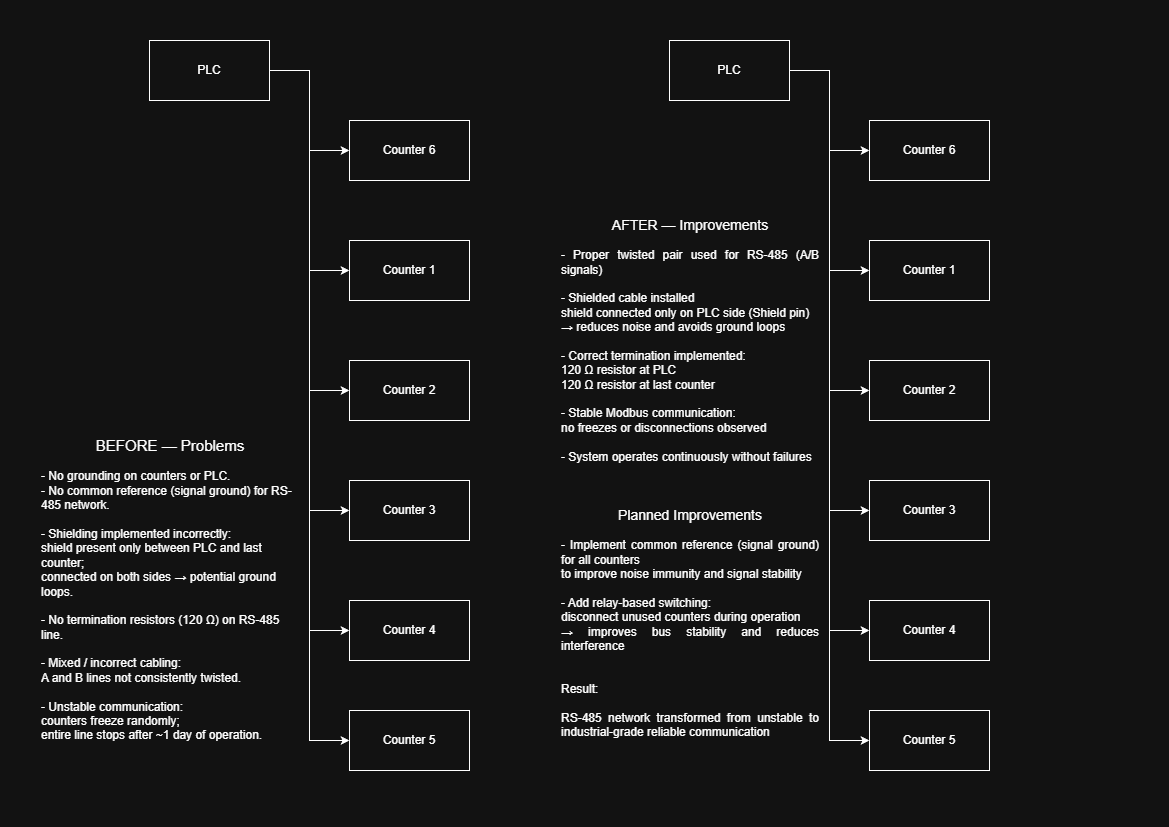

The diagram above was exported from draw.io. Its source (the exported page's mxGraphModel, read from the mxfile embedded in the PNG):
<mxGraphModel dx="1471" dy="894" grid="1" gridSize="10" guides="1" tooltips="1" connect="1" arrows="1" fold="1" page="1" pageScale="1" pageWidth="1169" pageHeight="827" math="0" shadow="0">
  <root>
    <mxCell id="0" />
    <mxCell id="1" parent="0" />
    <mxCell id="eRMF7t0zSHE0tW6mZ78T-9" edge="1" parent="1" source="eRMF7t0zSHE0tW6mZ78T-1" style="edgeStyle=orthogonalEdgeStyle;rounded=0;orthogonalLoop=1;jettySize=auto;html=1;entryX=0;entryY=0.5;entryDx=0;entryDy=0;" target="eRMF7t0zSHE0tW6mZ78T-8">
      <mxGeometry relative="1" as="geometry" />
    </mxCell>
    <mxCell id="eRMF7t0zSHE0tW6mZ78T-10" edge="1" parent="1" source="eRMF7t0zSHE0tW6mZ78T-1" style="edgeStyle=orthogonalEdgeStyle;rounded=0;orthogonalLoop=1;jettySize=auto;html=1;entryX=0;entryY=0.5;entryDx=0;entryDy=0;" target="eRMF7t0zSHE0tW6mZ78T-2">
      <mxGeometry relative="1" as="geometry" />
    </mxCell>
    <mxCell id="eRMF7t0zSHE0tW6mZ78T-11" edge="1" parent="1" source="eRMF7t0zSHE0tW6mZ78T-1" style="edgeStyle=orthogonalEdgeStyle;rounded=0;orthogonalLoop=1;jettySize=auto;html=1;entryX=0;entryY=0.5;entryDx=0;entryDy=0;" target="eRMF7t0zSHE0tW6mZ78T-4">
      <mxGeometry relative="1" as="geometry" />
    </mxCell>
    <mxCell id="eRMF7t0zSHE0tW6mZ78T-12" edge="1" parent="1" source="eRMF7t0zSHE0tW6mZ78T-1" style="edgeStyle=orthogonalEdgeStyle;rounded=0;orthogonalLoop=1;jettySize=auto;html=1;entryX=0;entryY=0.5;entryDx=0;entryDy=0;" target="eRMF7t0zSHE0tW6mZ78T-5">
      <mxGeometry relative="1" as="geometry" />
    </mxCell>
    <mxCell id="eRMF7t0zSHE0tW6mZ78T-13" edge="1" parent="1" source="eRMF7t0zSHE0tW6mZ78T-1" style="edgeStyle=orthogonalEdgeStyle;rounded=0;orthogonalLoop=1;jettySize=auto;html=1;entryX=0;entryY=0.5;entryDx=0;entryDy=0;" target="eRMF7t0zSHE0tW6mZ78T-6">
      <mxGeometry relative="1" as="geometry" />
    </mxCell>
    <mxCell id="eRMF7t0zSHE0tW6mZ78T-14" edge="1" parent="1" source="eRMF7t0zSHE0tW6mZ78T-1" style="edgeStyle=orthogonalEdgeStyle;rounded=0;orthogonalLoop=1;jettySize=auto;html=1;entryX=0;entryY=0.5;entryDx=0;entryDy=0;" target="eRMF7t0zSHE0tW6mZ78T-7">
      <mxGeometry relative="1" as="geometry" />
    </mxCell>
    <mxCell id="eRMF7t0zSHE0tW6mZ78T-1" parent="1" style="rounded=0;whiteSpace=wrap;html=1;" value="PLC" vertex="1">
      <mxGeometry height="60" width="120" x="150" y="40" as="geometry" />
    </mxCell>
    <mxCell id="eRMF7t0zSHE0tW6mZ78T-2" parent="1" style="whiteSpace=wrap;html=1;" value="Counter 6" vertex="1">
      <mxGeometry height="60" width="120" x="350" y="120" as="geometry" />
    </mxCell>
    <mxCell id="eRMF7t0zSHE0tW6mZ78T-4" parent="1" style="whiteSpace=wrap;html=1;" value="Counter 1" vertex="1">
      <mxGeometry height="60" width="120" x="350" y="240" as="geometry" />
    </mxCell>
    <mxCell id="eRMF7t0zSHE0tW6mZ78T-5" parent="1" style="whiteSpace=wrap;html=1;" value="Counter 2" vertex="1">
      <mxGeometry height="60" width="120" x="350" y="360" as="geometry" />
    </mxCell>
    <mxCell id="eRMF7t0zSHE0tW6mZ78T-6" parent="1" style="whiteSpace=wrap;html=1;" value="Counter 3" vertex="1">
      <mxGeometry height="60" width="120" x="350" y="480" as="geometry" />
    </mxCell>
    <mxCell id="eRMF7t0zSHE0tW6mZ78T-7" parent="1" style="whiteSpace=wrap;html=1;" value="Counter 4" vertex="1">
      <mxGeometry height="60" width="120" x="350" y="600" as="geometry" />
    </mxCell>
    <mxCell id="eRMF7t0zSHE0tW6mZ78T-8" parent="1" style="whiteSpace=wrap;html=1;" value="Counter 5" vertex="1">
      <mxGeometry height="60" width="120" x="350" y="710" as="geometry" />
    </mxCell>
    <mxCell id="eRMF7t0zSHE0tW6mZ78T-29" edge="1" parent="1" source="eRMF7t0zSHE0tW6mZ78T-35" style="edgeStyle=orthogonalEdgeStyle;rounded=0;orthogonalLoop=1;jettySize=auto;html=1;entryX=0;entryY=0.5;entryDx=0;entryDy=0;" target="eRMF7t0zSHE0tW6mZ78T-41">
      <mxGeometry relative="1" as="geometry" />
    </mxCell>
    <mxCell id="eRMF7t0zSHE0tW6mZ78T-30" edge="1" parent="1" source="eRMF7t0zSHE0tW6mZ78T-35" style="edgeStyle=orthogonalEdgeStyle;rounded=0;orthogonalLoop=1;jettySize=auto;html=1;entryX=0;entryY=0.5;entryDx=0;entryDy=0;" target="eRMF7t0zSHE0tW6mZ78T-36">
      <mxGeometry relative="1" as="geometry" />
    </mxCell>
    <mxCell id="eRMF7t0zSHE0tW6mZ78T-31" edge="1" parent="1" source="eRMF7t0zSHE0tW6mZ78T-35" style="edgeStyle=orthogonalEdgeStyle;rounded=0;orthogonalLoop=1;jettySize=auto;html=1;entryX=0;entryY=0.5;entryDx=0;entryDy=0;" target="eRMF7t0zSHE0tW6mZ78T-37">
      <mxGeometry relative="1" as="geometry" />
    </mxCell>
    <mxCell id="eRMF7t0zSHE0tW6mZ78T-32" edge="1" parent="1" source="eRMF7t0zSHE0tW6mZ78T-35" style="edgeStyle=orthogonalEdgeStyle;rounded=0;orthogonalLoop=1;jettySize=auto;html=1;entryX=0;entryY=0.5;entryDx=0;entryDy=0;" target="eRMF7t0zSHE0tW6mZ78T-38">
      <mxGeometry relative="1" as="geometry" />
    </mxCell>
    <mxCell id="eRMF7t0zSHE0tW6mZ78T-33" edge="1" parent="1" source="eRMF7t0zSHE0tW6mZ78T-35" style="edgeStyle=orthogonalEdgeStyle;rounded=0;orthogonalLoop=1;jettySize=auto;html=1;entryX=0;entryY=0.5;entryDx=0;entryDy=0;" target="eRMF7t0zSHE0tW6mZ78T-39">
      <mxGeometry relative="1" as="geometry" />
    </mxCell>
    <mxCell id="eRMF7t0zSHE0tW6mZ78T-34" edge="1" parent="1" source="eRMF7t0zSHE0tW6mZ78T-35" style="edgeStyle=orthogonalEdgeStyle;rounded=0;orthogonalLoop=1;jettySize=auto;html=1;entryX=0;entryY=0.5;entryDx=0;entryDy=0;" target="eRMF7t0zSHE0tW6mZ78T-40">
      <mxGeometry relative="1" as="geometry" />
    </mxCell>
    <mxCell id="eRMF7t0zSHE0tW6mZ78T-35" parent="1" style="rounded=0;whiteSpace=wrap;html=1;" value="PLC" vertex="1">
      <mxGeometry height="60" width="120" x="670" y="40" as="geometry" />
    </mxCell>
    <mxCell id="eRMF7t0zSHE0tW6mZ78T-36" parent="1" style="whiteSpace=wrap;html=1;" value="Counter 6" vertex="1">
      <mxGeometry height="60" width="120" x="870" y="120" as="geometry" />
    </mxCell>
    <mxCell id="eRMF7t0zSHE0tW6mZ78T-37" parent="1" style="whiteSpace=wrap;html=1;" value="Counter 1" vertex="1">
      <mxGeometry height="60" width="120" x="870" y="240" as="geometry" />
    </mxCell>
    <mxCell id="eRMF7t0zSHE0tW6mZ78T-38" parent="1" style="whiteSpace=wrap;html=1;" value="Counter 2" vertex="1">
      <mxGeometry height="60" width="120" x="870" y="360" as="geometry" />
    </mxCell>
    <mxCell id="eRMF7t0zSHE0tW6mZ78T-39" parent="1" style="whiteSpace=wrap;html=1;" value="Counter 3" vertex="1">
      <mxGeometry height="60" width="120" x="870" y="480" as="geometry" />
    </mxCell>
    <mxCell id="eRMF7t0zSHE0tW6mZ78T-40" parent="1" style="whiteSpace=wrap;html=1;" value="Counter 4" vertex="1">
      <mxGeometry height="60" width="120" x="870" y="600" as="geometry" />
    </mxCell>
    <mxCell id="eRMF7t0zSHE0tW6mZ78T-41" parent="1" style="whiteSpace=wrap;html=1;" value="Counter 5" vertex="1">
      <mxGeometry height="60" width="120" x="870" y="710" as="geometry" />
    </mxCell>
    <mxCell id="eRMF7t0zSHE0tW6mZ78T-42" parent="1" style="text;whiteSpace=wrap;html=1;align=left;" value="&lt;div style=&quot;text-align: center;&quot;&gt;&lt;span style=&quot;background-color: transparent; color: light-dark(rgb(0, 0, 0), rgb(255, 255, 255));&quot;&gt;&lt;font style=&quot;font-size: 15px;&quot;&gt;BEFORE — Problems&lt;/font&gt;&lt;/span&gt;&lt;/div&gt;&lt;span style=&quot;background-color: transparent; color: light-dark(rgb(0, 0, 0), rgb(255, 255, 255)); text-align: justify;&quot;&gt;&lt;br&gt;- No grounding on counters or PLC.&lt;/span&gt;&lt;br&gt;&lt;span style=&quot;background-color: transparent; color: light-dark(rgb(0, 0, 0), rgb(255, 255, 255)); text-align: justify;&quot;&gt;- No common reference (signal ground) for RS-485 network.&lt;/span&gt;&lt;br&gt;&lt;br&gt;&lt;span style=&quot;background-color: transparent; color: light-dark(rgb(0, 0, 0), rgb(255, 255, 255)); text-align: justify;&quot;&gt;- Shielding implemented incorrectly:&lt;/span&gt;&lt;br&gt;&lt;span style=&quot;background-color: transparent; color: light-dark(rgb(0, 0, 0), rgb(255, 255, 255)); text-align: justify;&quot;&gt;shield present only between PLC and last counter;&lt;/span&gt;&lt;br&gt;&lt;span style=&quot;background-color: transparent; color: light-dark(rgb(0, 0, 0), rgb(255, 255, 255)); text-align: justify;&quot;&gt;connected on both sides → potential ground loops.&lt;/span&gt;&lt;br&gt;&lt;br&gt;&lt;span style=&quot;background-color: transparent; color: light-dark(rgb(0, 0, 0), rgb(255, 255, 255)); text-align: justify;&quot;&gt;- No termination resistors (120 Ω) on RS-485 line.&lt;/span&gt;&lt;br&gt;&lt;br&gt;&lt;span style=&quot;background-color: transparent; color: light-dark(rgb(0, 0, 0), rgb(255, 255, 255)); text-align: justify;&quot;&gt;- Mixed / incorrect cabling:&lt;/span&gt;&lt;br&gt;&lt;span style=&quot;background-color: transparent; color: light-dark(rgb(0, 0, 0), rgb(255, 255, 255)); text-align: justify;&quot;&gt;A and B lines not consistently twisted.&lt;/span&gt;&lt;br&gt;&lt;br&gt;&lt;span style=&quot;background-color: transparent; color: light-dark(rgb(0, 0, 0), rgb(255, 255, 255)); text-align: justify;&quot;&gt;- Unstable communication:&lt;/span&gt;&lt;br&gt;&lt;span style=&quot;background-color: transparent; color: light-dark(rgb(0, 0, 0), rgb(255, 255, 255)); text-align: justify;&quot;&gt;counters freeze randomly;&lt;/span&gt;&lt;br&gt;&lt;div style=&quot;&quot;&gt;&lt;div style=&quot;text-align: justify;&quot;&gt;&lt;span style=&quot;background-color: transparent; color: light-dark(rgb(0, 0, 0), rgb(255, 255, 255));&quot;&gt;entire line stops after ~1 day of operation.&lt;/span&gt;&lt;/div&gt;&lt;/div&gt;" vertex="1">
      <mxGeometry height="310" width="260" x="40" y="430" as="geometry" />
    </mxCell>
    <mxCell id="eRMF7t0zSHE0tW6mZ78T-44" parent="1" style="text;whiteSpace=wrap;html=1;align=left;" value="&lt;div style=&quot;text-align: center;&quot;&gt;&lt;font style=&quot;font-size: 14px;&quot;&gt;AFTER — Improvements&lt;/font&gt;&lt;/div&gt;&lt;div&gt;&lt;br&gt;&lt;/div&gt;&lt;div style=&quot;text-align: justify;&quot;&gt;&lt;span style=&quot;background-color: transparent; color: light-dark(rgb(0, 0, 0), rgb(255, 255, 255));&quot;&gt;- Proper twisted pair used for RS-485 (A/B signals)&lt;/span&gt;&lt;/div&gt;&lt;div style=&quot;text-align: justify;&quot;&gt;&lt;br&gt;&lt;/div&gt;&lt;div style=&quot;text-align: justify;&quot;&gt;&lt;span style=&quot;background-color: transparent; color: light-dark(rgb(0, 0, 0), rgb(255, 255, 255));&quot;&gt;- Shielded cable installed&lt;/span&gt;&lt;/div&gt;&lt;div style=&quot;text-align: justify;&quot;&gt;&lt;span style=&quot;background-color: transparent; color: light-dark(rgb(0, 0, 0), rgb(255, 255, 255));&quot;&gt;shield connected only on PLC side (Shield pin)&lt;/span&gt;&lt;/div&gt;&lt;div style=&quot;text-align: justify;&quot;&gt;&lt;span style=&quot;background-color: transparent; color: light-dark(rgb(0, 0, 0), rgb(255, 255, 255));&quot;&gt;→ reduces noise and avoids ground loops&lt;/span&gt;&lt;/div&gt;&lt;div style=&quot;text-align: justify;&quot;&gt;&lt;br&gt;&lt;/div&gt;&lt;div style=&quot;text-align: justify;&quot;&gt;&lt;span style=&quot;background-color: transparent; color: light-dark(rgb(0, 0, 0), rgb(255, 255, 255));&quot;&gt;- Correct termination implemented:&lt;/span&gt;&lt;/div&gt;&lt;div style=&quot;text-align: justify;&quot;&gt;&lt;span style=&quot;background-color: transparent; color: light-dark(rgb(0, 0, 0), rgb(255, 255, 255));&quot;&gt;120 Ω resistor at PLC&lt;/span&gt;&lt;/div&gt;&lt;div style=&quot;text-align: justify;&quot;&gt;&lt;span style=&quot;background-color: transparent; color: light-dark(rgb(0, 0, 0), rgb(255, 255, 255));&quot;&gt;120 Ω resistor at last counter&lt;/span&gt;&lt;/div&gt;&lt;div style=&quot;text-align: justify;&quot;&gt;&lt;br&gt;&lt;/div&gt;&lt;div style=&quot;text-align: justify;&quot;&gt;&lt;span style=&quot;background-color: transparent; color: light-dark(rgb(0, 0, 0), rgb(255, 255, 255));&quot;&gt;- Stable Modbus communication:&lt;/span&gt;&lt;/div&gt;&lt;div style=&quot;text-align: justify;&quot;&gt;&lt;span style=&quot;background-color: transparent; color: light-dark(rgb(0, 0, 0), rgb(255, 255, 255));&quot;&gt;no freezes or disconnections observed&lt;/span&gt;&lt;/div&gt;&lt;div style=&quot;text-align: justify;&quot;&gt;&lt;br&gt;&lt;/div&gt;&lt;div style=&quot;text-align: justify;&quot;&gt;&lt;span style=&quot;background-color: transparent; color: light-dark(rgb(0, 0, 0), rgb(255, 255, 255));&quot;&gt;- System operates continuously without failures&lt;/span&gt;&lt;/div&gt;" vertex="1">
      <mxGeometry height="270" width="260" x="560" y="210" as="geometry" />
    </mxCell>
    <mxCell id="eRMF7t0zSHE0tW6mZ78T-45" parent="1" style="text;whiteSpace=wrap;html=1;align=left;" value="&lt;div style=&quot;text-align: center;&quot;&gt;&lt;font style=&quot;font-size: 14px;&quot;&gt;Planned Improvements&lt;/font&gt;&lt;/div&gt;&lt;div&gt;&lt;br&gt;&lt;/div&gt;&lt;div style=&quot;text-align: justify;&quot;&gt;- Implement common reference (signal ground) for all counters&lt;br&gt;  to improve noise immunity and signal stability&lt;br&gt;&lt;br&gt;- Add relay-based switching:&lt;br&gt;  disconnect unused counters during operation&lt;br&gt;  → improves bus stability and reduces interference&lt;/div&gt;" vertex="1">
      <mxGeometry height="160" width="260" x="560" y="500" as="geometry" />
    </mxCell>
    <mxCell id="eRMF7t0zSHE0tW6mZ78T-46" parent="1" style="text;html=1;whiteSpace=wrap;strokeColor=none;fillColor=none;align=left;verticalAlign=middle;rounded=0;" value="&lt;div style=&quot;text-align: justify;&quot;&gt;Result:&lt;/div&gt;&lt;div style=&quot;text-align: justify;&quot;&gt;&lt;br&gt;&lt;/div&gt;&lt;div style=&quot;text-align: justify;&quot;&gt;RS-485 network transformed from unstable to industrial-grade reliable communication&lt;/div&gt;" vertex="1">
      <mxGeometry height="60" width="260" x="560" y="680" as="geometry" />
    </mxCell>
  </root>
</mxGraphModel>